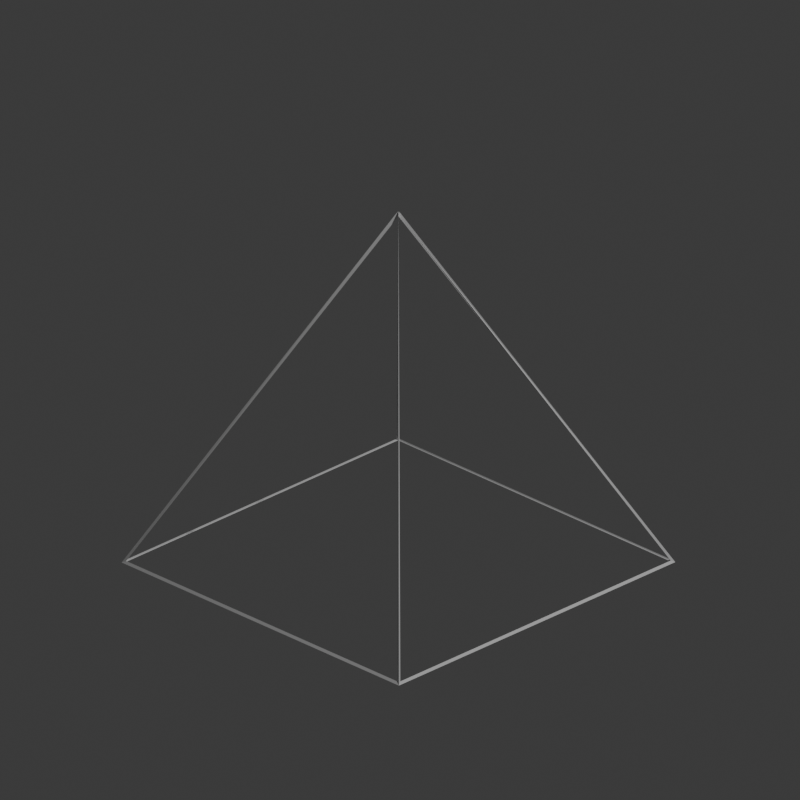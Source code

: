 # Source: ref.blend  (saved by Blender 5.0.118; exported with 4.5.12 LTS)
import bpy
from mathutils import Matrix  # noqa: F401  (used for matrix-valued properties, if any)

bpy.ops.wm.read_factory_settings(use_empty=True)
scene = bpy.context.scene
scene.name = 'Scene'

# ---- collections
col_collection = bpy.data.collections.new('Collection'); scene.collection.children.link(col_collection)

# ---- materials (node trees are filled in below, after node groups)
mat_material = bpy.data.materials.new('Material')
mat_material.alpha_threshold = 0.0
mat_material.use_backface_culling_lightprobe_volume = False
mat_material.roughness = 0.5
mat_material.line_color = (0.0, 0.0, 0.0, 1.0)

# ---- material node trees
mat_material.use_nodes = True; mat_material.node_tree.nodes.clear()
_N = mat_material.node_tree.nodes; _L = mat_material.node_tree.links
n0 = _N.new('ShaderNodeOutputMaterial'); n0.name = 'Material Output'; n0.location = (200, 100)
n1 = _N.new('ShaderNodeBsdfPrincipled'); n1.name = 'Principled BSDF'; n1.location = (-200, 100)
_L.new(n1.outputs[0], n0.inputs[0])
n0.is_active_output = True

# ---- world
world_world = bpy.data.worlds.new('World'); scene.world = world_world
world_world.use_nodes = True; world_world.node_tree.nodes.clear()
_N = world_world.node_tree.nodes; _L = world_world.node_tree.links
n0 = _N.new('ShaderNodeOutputWorld'); n0.name = 'World Output'; n0.location = (200, 100)
n1 = _N.new('ShaderNodeBackground'); n1.name = 'Background'; n1.location = (-200, 100)
n1.inputs[0].default_value = (0.05088, 0.05088, 0.05088, 1.0)
_L.new(n1.outputs[0], n0.inputs[0])
n0.is_active_output = True
world_world.color = (0.05088, 0.05088, 0.05088)
world_world.sun_shadow_jitter_overblur = 0.0

# ---- cameras
cam_camera = bpy.data.cameras.new('Camera')
cam_camera.type = 'ORTHO'
cam_camera.clip_end = 100.0
cam_camera.ortho_scale = 4.114

# ---- lights
light_light = bpy.data.lights.new('Light', 'POINT')
light_light.energy = 1000.0
light_light.shadow_soft_size = 0.1

# ---- meshes
me_cube = bpy.data.meshes.new('Cube')
me_cube.from_pydata([(0.0, 0.0, 1.0), (1.0, 1.0, -1.0), (0.0, 0.0, 1.0), (1.0, -1.0, -1.0), (0.0, 0.0, 1.0), (-1.0, 1.0, -1.0), (0.0, 0.0, 1.0), (-1.0, -1.0, -1.0)], [], [(0, 4, 6, 2), (3, 2, 6, 7), (7, 6, 4, 5), (5, 1, 3, 7), (1, 0, 2, 3), (5, 4, 0, 1)])
_uv = me_cube.uv_layers.new(name='UVMap')
_uv.uv.foreach_set('vector', [0.625, 0.5, 0.875, 0.5, 0.875, 0.75, 0.625, 0.75, 0.375, 0.75, 0.625, 0.75, 0.625, 1.0, 0.375, 1.0, 0.375, 0.0, 0.625, 0.0, 0.625, 0.25, 0.375, 0.25, 0.125, 0.5, 0.375, 0.5, 0.375, 0.75, 0.125, 0.75, 0.375, 0.5, 0.625, 0.5, 0.625, 0.75, 0.375, 0.75, 0.375, 0.25, 0.625, 0.25, 0.625, 0.5, 0.375, 0.5])
me_cube.materials.append(mat_material)
me_cube.use_mirror_vertex_groups = False
me_cube.update()

# ---- objects
ob_cube = bpy.data.objects.new('Cube', me_cube)
ob_light = bpy.data.objects.new('Light', light_light)
ob_camera = bpy.data.objects.new('Camera', cam_camera)

# ---- transforms, parenting, visibility, modifiers, constraints
ob_cube.location = (0.0, 0.0, 0.0)
ob_cube.rotation_euler = (0.0, -0.0, 0.03103)
ob_cube.lock_rotations_4d = False
ob_cube.empty_display_type = 'ARROWS'
ob_cube.lineart.crease_threshold = 0.0
_m = ob_cube.modifiers.new('Wireframe', 'WIREFRAME')
ob_light.location = (4.076, 1.005, 5.904)
ob_light.rotation_euler = (0.6503, 0.05522, 1.866)
ob_light.lock_rotations_4d = False
ob_light.empty_display_type = 'ARROWS'
ob_light.color = (0.0, 0.0, 0.0, 0.0)
ob_light.lineart.crease_threshold = 0.0
ob_camera.location = (7.359, -6.926, 4.958)
ob_camera.rotation_euler = (1.109, 0.0, 0.8149)
ob_camera.lock_rotations_4d = False
ob_camera.empty_display_type = 'ARROWS'
ob_camera.color = (0.0, 0.0, 0.0, 0.0)
ob_camera.display_type = 'WIRE'
ob_camera.lineart.crease_threshold = 0.0

# ---- collection membership
col_collection.objects.link(ob_cube)
col_collection.objects.link(ob_light)
col_collection.objects.link(ob_camera)

# ---- scene / render settings (as saved in the file)
scene.camera = ob_camera
scene.frame_start = 1; scene.frame_end = 250; scene.frame_set(-2)
scene.render.engine = 'BLENDER_EEVEE_NEXT'
scene.render.resolution_x = 2000
scene.render.resolution_y = 2000
scene.render.bake_bias = 0.0
scene.render.bake_samples = 0
scene.cycles.sampling_pattern = 'TABULATED_SOBOL'
scene.eevee.use_volume_custom_range = False
bpy.context.view_layer.update()
